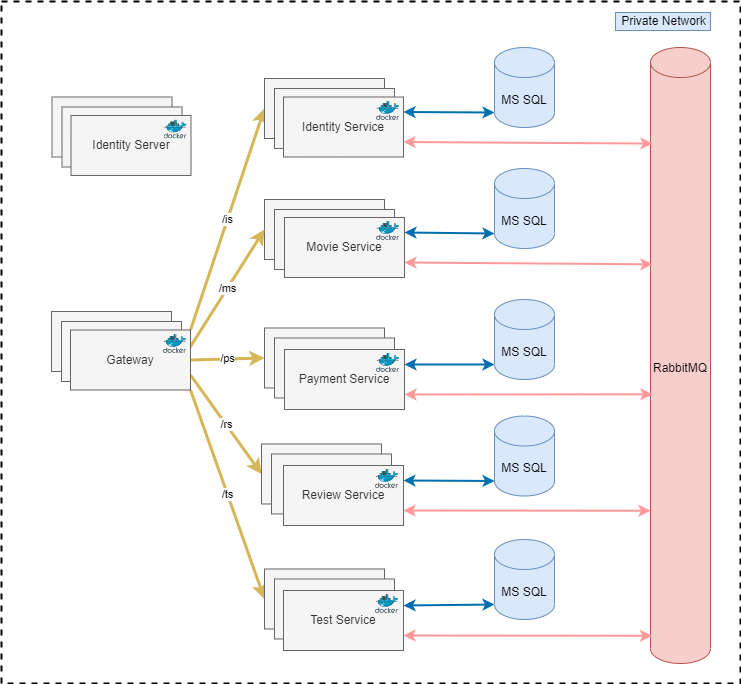

The diagram above was exported from draw.io. Its source (the exported page's mxGraphModel, read from the mxfile embedded in the PNG):
<mxGraphModel dx="1834" dy="1188" grid="0" gridSize="10" guides="1" tooltips="1" connect="1" arrows="1" fold="1" page="0" pageScale="1" pageWidth="827" pageHeight="1169" math="0" shadow="0">
  <root>
    <mxCell id="VvIa1sczMv5pocf-aeUb-0" />
    <mxCell id="VvIa1sczMv5pocf-aeUb-1" parent="VvIa1sczMv5pocf-aeUb-0" />
    <mxCell id="8TkGhMzJDVNN6pFFRsk9-0" value="" style="rounded=0;whiteSpace=wrap;html=1;fontStyle=1;fillColor=none;strokeWidth=2;dashed=1;" parent="VvIa1sczMv5pocf-aeUb-1" vertex="1">
      <mxGeometry x="-288" y="-7" width="739" height="682" as="geometry" />
    </mxCell>
    <mxCell id="l-PXkIVrGt7RDvv3uFvS-14" value="" style="group;fillColor=#f5f5f5;strokeColor=#666666;movable=1;resizable=1;rotatable=1;deletable=1;editable=1;connectable=1;fontColor=#333333;" vertex="1" connectable="0" parent="VvIa1sczMv5pocf-aeUb-1">
      <mxGeometry x="-5" y="209" width="120" height="60" as="geometry" />
    </mxCell>
    <mxCell id="l-PXkIVrGt7RDvv3uFvS-85" value="" style="group" vertex="1" connectable="0" parent="l-PXkIVrGt7RDvv3uFvS-14">
      <mxGeometry x="-20" y="-18" width="140" height="78" as="geometry" />
    </mxCell>
    <mxCell id="l-PXkIVrGt7RDvv3uFvS-82" value="" style="rounded=0;whiteSpace=wrap;html=1;fillColor=#f5f5f5;fontColor=#333333;strokeColor=#666666;" vertex="1" parent="l-PXkIVrGt7RDvv3uFvS-85">
      <mxGeometry width="120" height="60" as="geometry" />
    </mxCell>
    <mxCell id="l-PXkIVrGt7RDvv3uFvS-81" value="" style="rounded=0;whiteSpace=wrap;html=1;fillColor=#f5f5f5;fontColor=#333333;strokeColor=#666666;" vertex="1" parent="l-PXkIVrGt7RDvv3uFvS-85">
      <mxGeometry x="10" y="10" width="120" height="60" as="geometry" />
    </mxCell>
    <mxCell id="l-PXkIVrGt7RDvv3uFvS-15" value="Movie Service" style="rounded=0;whiteSpace=wrap;html=1;fillColor=#f5f5f5;fontColor=#333333;strokeColor=#666666;" vertex="1" parent="l-PXkIVrGt7RDvv3uFvS-85">
      <mxGeometry x="20" y="18" width="120" height="60" as="geometry" />
    </mxCell>
    <mxCell id="l-PXkIVrGt7RDvv3uFvS-16" value="" style="aspect=fixed;html=1;points=[];align=center;image;fontSize=12;image=img/lib/mscae/Docker.svg;strokeColor=#000000;strokeWidth=0;fillColor=none;" vertex="1" parent="l-PXkIVrGt7RDvv3uFvS-85">
      <mxGeometry x="112" y="22.000000000000014" width="23.12" height="18.96" as="geometry" />
    </mxCell>
    <mxCell id="sqeSvVJFWsEA9AuavhHC-9" value="/is" style="edgeStyle=none;html=1;startArrow=none;startFill=0;endArrow=classic;endFill=1;strokeWidth=3;fillColor=#fff2cc;strokeColor=#d6b656;entryX=0;entryY=0.5;entryDx=0;entryDy=0;exitX=1;exitY=0;exitDx=0;exitDy=0;" parent="VvIa1sczMv5pocf-aeUb-1" target="l-PXkIVrGt7RDvv3uFvS-72" edge="1" source="l-PXkIVrGt7RDvv3uFvS-93">
      <mxGeometry relative="1" as="geometry">
        <mxPoint x="-227" y="197" as="sourcePoint" />
      </mxGeometry>
    </mxCell>
    <mxCell id="sqeSvVJFWsEA9AuavhHC-11" value="/rs" style="edgeStyle=none;html=1;entryX=0;entryY=0.5;entryDx=0;entryDy=0;startArrow=none;startFill=0;endArrow=classic;endFill=1;strokeWidth=3;fillColor=#fff2cc;strokeColor=#d6b656;exitX=1;exitY=0.75;exitDx=0;exitDy=0;" parent="VvIa1sczMv5pocf-aeUb-1" target="l-PXkIVrGt7RDvv3uFvS-80" edge="1" source="l-PXkIVrGt7RDvv3uFvS-93">
      <mxGeometry relative="1" as="geometry">
        <mxPoint x="-186" y="366" as="sourcePoint" />
        <mxPoint x="20" y="542" as="targetPoint" />
      </mxGeometry>
    </mxCell>
    <mxCell id="8TkGhMzJDVNN6pFFRsk9-10" value="Private Network" style="text;html=1;align=center;verticalAlign=middle;resizable=0;points=[];autosize=1;strokeColor=#6c8ebf;fillColor=#dae8fc;" parent="VvIa1sczMv5pocf-aeUb-1" vertex="1">
      <mxGeometry x="326" y="4" width="95" height="18" as="geometry" />
    </mxCell>
    <mxCell id="l-PXkIVrGt7RDvv3uFvS-17" value="/ms" style="edgeStyle=none;html=1;entryX=0;entryY=0.5;entryDx=0;entryDy=0;startArrow=none;startFill=0;endArrow=classic;endFill=1;strokeWidth=3;fillColor=#fff2cc;strokeColor=#d6b656;exitX=0.993;exitY=0.298;exitDx=0;exitDy=0;exitPerimeter=0;" edge="1" parent="VvIa1sczMv5pocf-aeUb-1" source="l-PXkIVrGt7RDvv3uFvS-93" target="l-PXkIVrGt7RDvv3uFvS-82">
      <mxGeometry relative="1" as="geometry">
        <mxPoint x="-207" y="329.0365296803652" as="sourcePoint" />
        <mxPoint x="25" y="146" as="targetPoint" />
      </mxGeometry>
    </mxCell>
    <mxCell id="l-PXkIVrGt7RDvv3uFvS-29" value="/ps" style="edgeStyle=none;html=1;entryX=0;entryY=0.5;entryDx=0;entryDy=0;startArrow=none;startFill=0;endArrow=classic;endFill=1;strokeWidth=3;fillColor=#fff2cc;strokeColor=#d6b656;exitX=1;exitY=0.5;exitDx=0;exitDy=0;" edge="1" parent="VvIa1sczMv5pocf-aeUb-1" source="l-PXkIVrGt7RDvv3uFvS-93" target="l-PXkIVrGt7RDvv3uFvS-78">
      <mxGeometry relative="1" as="geometry">
        <mxPoint x="-207" y="350.7431963470319" as="sourcePoint" />
        <mxPoint x="29" y="276" as="targetPoint" />
      </mxGeometry>
    </mxCell>
    <mxCell id="l-PXkIVrGt7RDvv3uFvS-36" value="/ts" style="edgeStyle=none;html=1;startArrow=none;startFill=0;endArrow=classic;endFill=1;strokeWidth=3;fillColor=#fff2cc;strokeColor=#d6b656;entryX=0;entryY=0.5;entryDx=0;entryDy=0;exitX=1;exitY=1;exitDx=0;exitDy=0;" edge="1" parent="VvIa1sczMv5pocf-aeUb-1" source="l-PXkIVrGt7RDvv3uFvS-93" target="l-PXkIVrGt7RDvv3uFvS-75">
      <mxGeometry relative="1" as="geometry">
        <mxPoint x="-210.16418907633215" y="388" as="sourcePoint" />
        <mxPoint x="-1" y="527.16" as="targetPoint" />
      </mxGeometry>
    </mxCell>
    <mxCell id="l-PXkIVrGt7RDvv3uFvS-1" style="edgeStyle=none;html=1;startArrow=classic;startFill=1;fillColor=#1ba1e2;strokeColor=#006EAF;strokeWidth=2;exitX=0;exitY=1;exitDx=0;exitDy=-15;exitPerimeter=0;entryX=1;entryY=0.25;entryDx=0;entryDy=0;endSize=6;startSize=6;" edge="1" parent="VvIa1sczMv5pocf-aeUb-1" source="sqeSvVJFWsEA9AuavhHC-8" target="sqeSvVJFWsEA9AuavhHC-6">
      <mxGeometry relative="1" as="geometry">
        <mxPoint x="171" y="444" as="sourcePoint" />
        <mxPoint x="131" y="104" as="targetPoint" />
      </mxGeometry>
    </mxCell>
    <mxCell id="l-PXkIVrGt7RDvv3uFvS-50" value="MS SQL" style="shape=cylinder3;whiteSpace=wrap;html=1;boundedLbl=1;backgroundOutline=1;size=15;fillColor=#dae8fc;strokeColor=#6c8ebf;" vertex="1" parent="VvIa1sczMv5pocf-aeUb-1">
      <mxGeometry x="205" y="160" width="60" height="80" as="geometry" />
    </mxCell>
    <mxCell id="l-PXkIVrGt7RDvv3uFvS-51" style="edgeStyle=none;html=1;startArrow=classic;startFill=1;fillColor=#1ba1e2;strokeColor=#006EAF;strokeWidth=2;exitX=0;exitY=1;exitDx=0;exitDy=-15;exitPerimeter=0;entryX=1;entryY=0.25;entryDx=0;entryDy=0;" edge="1" source="l-PXkIVrGt7RDvv3uFvS-50" parent="VvIa1sczMv5pocf-aeUb-1" target="l-PXkIVrGt7RDvv3uFvS-15">
      <mxGeometry relative="1" as="geometry">
        <mxPoint x="170" y="563.5" as="sourcePoint" />
        <mxPoint x="135" y="198" as="targetPoint" />
      </mxGeometry>
    </mxCell>
    <mxCell id="l-PXkIVrGt7RDvv3uFvS-52" value="MS SQL" style="shape=cylinder3;whiteSpace=wrap;html=1;boundedLbl=1;backgroundOutline=1;size=15;fillColor=#dae8fc;strokeColor=#6c8ebf;" vertex="1" parent="VvIa1sczMv5pocf-aeUb-1">
      <mxGeometry x="205" y="291" width="60" height="80" as="geometry" />
    </mxCell>
    <mxCell id="l-PXkIVrGt7RDvv3uFvS-53" style="edgeStyle=none;html=1;startArrow=classic;startFill=1;fillColor=#1ba1e2;strokeColor=#006EAF;strokeWidth=2;exitX=0;exitY=1;exitDx=0;exitDy=-15;exitPerimeter=0;entryX=1;entryY=0.25;entryDx=0;entryDy=0;" edge="1" source="l-PXkIVrGt7RDvv3uFvS-52" parent="VvIa1sczMv5pocf-aeUb-1" target="l-PXkIVrGt7RDvv3uFvS-22">
      <mxGeometry relative="1" as="geometry">
        <mxPoint x="170" y="695.5" as="sourcePoint" />
        <mxPoint x="134" y="355" as="targetPoint" />
      </mxGeometry>
    </mxCell>
    <mxCell id="l-PXkIVrGt7RDvv3uFvS-55" value="MS SQL" style="shape=cylinder3;whiteSpace=wrap;html=1;boundedLbl=1;backgroundOutline=1;size=15;fillColor=#dae8fc;strokeColor=#6c8ebf;" vertex="1" parent="VvIa1sczMv5pocf-aeUb-1">
      <mxGeometry x="205" y="407.5" width="60" height="80" as="geometry" />
    </mxCell>
    <mxCell id="l-PXkIVrGt7RDvv3uFvS-56" style="edgeStyle=none;html=1;startArrow=classic;startFill=1;fillColor=#1ba1e2;strokeColor=#006EAF;strokeWidth=2;exitX=0;exitY=1;exitDx=0;exitDy=-15;exitPerimeter=0;entryX=1;entryY=0.25;entryDx=0;entryDy=0;" edge="1" source="l-PXkIVrGt7RDvv3uFvS-55" parent="VvIa1sczMv5pocf-aeUb-1" target="l-PXkIVrGt7RDvv3uFvS-25">
      <mxGeometry relative="1" as="geometry">
        <mxPoint x="171" y="811.5" as="sourcePoint" />
        <mxPoint x="135" y="471" as="targetPoint" />
      </mxGeometry>
    </mxCell>
    <mxCell id="l-PXkIVrGt7RDvv3uFvS-57" style="edgeStyle=none;html=1;startArrow=classic;startFill=1;fillColor=#1ba1e2;strokeColor=#006EAF;strokeWidth=2;exitX=0;exitY=1;exitDx=0;exitDy=-15;exitPerimeter=0;entryX=1;entryY=0.25;entryDx=0;entryDy=0;" edge="1" source="l-PXkIVrGt7RDvv3uFvS-58" parent="VvIa1sczMv5pocf-aeUb-1" target="l-PXkIVrGt7RDvv3uFvS-34">
      <mxGeometry relative="1" as="geometry">
        <mxPoint x="170" y="936.5" as="sourcePoint" />
        <mxPoint x="185" y="839" as="targetPoint" />
      </mxGeometry>
    </mxCell>
    <mxCell id="l-PXkIVrGt7RDvv3uFvS-58" value="MS SQL" style="shape=cylinder3;whiteSpace=wrap;html=1;boundedLbl=1;backgroundOutline=1;size=15;fillColor=#dae8fc;strokeColor=#6c8ebf;" vertex="1" parent="VvIa1sczMv5pocf-aeUb-1">
      <mxGeometry x="205" y="531" width="60" height="80" as="geometry" />
    </mxCell>
    <mxCell id="l-PXkIVrGt7RDvv3uFvS-62" value="&lt;p style=&quot;line-height: 120%;&quot;&gt;RabbitMQ&lt;/p&gt;" style="shape=cylinder3;whiteSpace=wrap;html=1;boundedLbl=1;backgroundOutline=1;size=15;fillColor=#f8cecc;strokeColor=#b85450;" vertex="1" parent="VvIa1sczMv5pocf-aeUb-1">
      <mxGeometry x="361" y="39" width="60" height="616" as="geometry" />
    </mxCell>
    <mxCell id="l-PXkIVrGt7RDvv3uFvS-66" style="edgeStyle=none;html=1;startArrow=classic;startFill=1;fillColor=#1ba1e2;strokeColor=#FF9999;strokeWidth=2;entryX=1;entryY=0.75;entryDx=0;entryDy=0;exitX=0.033;exitY=0.156;exitDx=0;exitDy=0;exitPerimeter=0;endSize=6;startSize=6;" edge="1" parent="VvIa1sczMv5pocf-aeUb-1" source="l-PXkIVrGt7RDvv3uFvS-62" target="sqeSvVJFWsEA9AuavhHC-6">
      <mxGeometry relative="1" as="geometry">
        <mxPoint x="151" y="131" as="sourcePoint" />
        <mxPoint x="144" y="88.5" as="targetPoint" />
      </mxGeometry>
    </mxCell>
    <mxCell id="sqeSvVJFWsEA9AuavhHC-8" value="MS SQL" style="shape=cylinder3;whiteSpace=wrap;html=1;boundedLbl=1;backgroundOutline=1;size=15;fillColor=#dae8fc;strokeColor=#6c8ebf;" parent="VvIa1sczMv5pocf-aeUb-1" vertex="1">
      <mxGeometry x="205" y="39" width="60" height="80" as="geometry" />
    </mxCell>
    <mxCell id="l-PXkIVrGt7RDvv3uFvS-68" style="edgeStyle=none;html=1;startArrow=classic;startFill=1;fillColor=#1ba1e2;strokeColor=#FF9999;strokeWidth=2;exitX=0.033;exitY=0.352;exitDx=0;exitDy=0;exitPerimeter=0;entryX=1;entryY=0.75;entryDx=0;entryDy=0;" edge="1" parent="VvIa1sczMv5pocf-aeUb-1" source="l-PXkIVrGt7RDvv3uFvS-62" target="l-PXkIVrGt7RDvv3uFvS-15">
      <mxGeometry relative="1" as="geometry">
        <mxPoint x="362.98" y="255.596" as="sourcePoint" />
        <mxPoint x="234" y="263" as="targetPoint" />
      </mxGeometry>
    </mxCell>
    <mxCell id="l-PXkIVrGt7RDvv3uFvS-69" style="edgeStyle=none;html=1;startArrow=classic;startFill=1;fillColor=#1ba1e2;strokeColor=#FF9999;strokeWidth=2;entryX=1;entryY=0.75;entryDx=0;entryDy=0;exitX=0.033;exitY=0.563;exitDx=0;exitDy=0;exitPerimeter=0;" edge="1" parent="VvIa1sczMv5pocf-aeUb-1" source="l-PXkIVrGt7RDvv3uFvS-62" target="l-PXkIVrGt7RDvv3uFvS-22">
      <mxGeometry relative="1" as="geometry">
        <mxPoint x="303" y="302" as="sourcePoint" />
        <mxPoint x="125" y="264" as="targetPoint" />
      </mxGeometry>
    </mxCell>
    <mxCell id="l-PXkIVrGt7RDvv3uFvS-70" style="edgeStyle=none;html=1;startArrow=classic;startFill=1;fillColor=#1ba1e2;strokeColor=#FF9999;strokeWidth=2;exitX=1;exitY=0.75;exitDx=0;exitDy=0;entryX=0;entryY=0.752;entryDx=0;entryDy=0;entryPerimeter=0;" edge="1" parent="VvIa1sczMv5pocf-aeUb-1" source="l-PXkIVrGt7RDvv3uFvS-25" target="l-PXkIVrGt7RDvv3uFvS-62">
      <mxGeometry relative="1" as="geometry">
        <mxPoint x="372.97999999999956" y="395.80799999999977" as="sourcePoint" />
        <mxPoint x="107" y="505" as="targetPoint" />
      </mxGeometry>
    </mxCell>
    <mxCell id="l-PXkIVrGt7RDvv3uFvS-71" style="edgeStyle=none;html=1;startArrow=classic;startFill=1;fillColor=#1ba1e2;strokeColor=#FF9999;strokeWidth=2;exitX=1;exitY=0.75;exitDx=0;exitDy=0;entryX=0.024;entryY=0.955;entryDx=0;entryDy=0;entryPerimeter=0;" edge="1" parent="VvIa1sczMv5pocf-aeUb-1" source="l-PXkIVrGt7RDvv3uFvS-34" target="l-PXkIVrGt7RDvv3uFvS-62">
      <mxGeometry relative="1" as="geometry">
        <mxPoint x="124" y="512" as="sourcePoint" />
        <mxPoint x="370.99999999999955" y="512.232" as="targetPoint" />
      </mxGeometry>
    </mxCell>
    <mxCell id="l-PXkIVrGt7RDvv3uFvS-21" value="" style="group;fillColor=#f5f5f5;fontColor=#333333;strokeColor=#666666;" vertex="1" connectable="0" parent="VvIa1sczMv5pocf-aeUb-1">
      <mxGeometry x="-5" y="341" width="120" height="60" as="geometry" />
    </mxCell>
    <mxCell id="l-PXkIVrGt7RDvv3uFvS-86" value="" style="group" vertex="1" connectable="0" parent="l-PXkIVrGt7RDvv3uFvS-21">
      <mxGeometry x="-20" y="-21.519999999999982" width="140" height="81.51999999999998" as="geometry" />
    </mxCell>
    <mxCell id="l-PXkIVrGt7RDvv3uFvS-78" value="" style="rounded=0;whiteSpace=wrap;html=1;fillColor=#f5f5f5;fontColor=#333333;strokeColor=#666666;" vertex="1" parent="l-PXkIVrGt7RDvv3uFvS-86">
      <mxGeometry width="120" height="60" as="geometry" />
    </mxCell>
    <mxCell id="l-PXkIVrGt7RDvv3uFvS-77" value="" style="rounded=0;whiteSpace=wrap;html=1;fillColor=#f5f5f5;fontColor=#333333;strokeColor=#666666;" vertex="1" parent="l-PXkIVrGt7RDvv3uFvS-86">
      <mxGeometry x="10" y="10" width="120" height="60" as="geometry" />
    </mxCell>
    <mxCell id="l-PXkIVrGt7RDvv3uFvS-22" value="Payment Service" style="rounded=0;whiteSpace=wrap;html=1;fillColor=#f5f5f5;fontColor=#333333;strokeColor=#666666;" vertex="1" parent="l-PXkIVrGt7RDvv3uFvS-86">
      <mxGeometry x="20" y="21.519999999999982" width="120" height="60" as="geometry" />
    </mxCell>
    <mxCell id="l-PXkIVrGt7RDvv3uFvS-23" value="" style="aspect=fixed;html=1;points=[];align=center;image;fontSize=12;image=img/lib/mscae/Docker.svg;strokeColor=#000000;strokeWidth=0;fillColor=none;imageAspect=1;fillOpacity=100;imageBorder=none;imageBackground=none;" vertex="1" parent="l-PXkIVrGt7RDvv3uFvS-86">
      <mxGeometry x="112" y="25.519999999999996" width="23.12" height="18.96" as="geometry" />
    </mxCell>
    <mxCell id="l-PXkIVrGt7RDvv3uFvS-24" value="" style="group;fillColor=#f5f5f5;fontColor=#333333;strokeColor=#666666;" vertex="1" connectable="0" parent="VvIa1sczMv5pocf-aeUb-1">
      <mxGeometry x="-6" y="457" width="120" height="60" as="geometry" />
    </mxCell>
    <mxCell id="l-PXkIVrGt7RDvv3uFvS-87" value="" style="group" vertex="1" connectable="0" parent="l-PXkIVrGt7RDvv3uFvS-24">
      <mxGeometry x="-22" y="-21.519999999999982" width="142" height="81.51999999999998" as="geometry" />
    </mxCell>
    <mxCell id="l-PXkIVrGt7RDvv3uFvS-80" value="" style="rounded=0;whiteSpace=wrap;html=1;fillColor=#f5f5f5;fontColor=#333333;strokeColor=#666666;" vertex="1" parent="l-PXkIVrGt7RDvv3uFvS-87">
      <mxGeometry width="120" height="60" as="geometry" />
    </mxCell>
    <mxCell id="l-PXkIVrGt7RDvv3uFvS-79" value="" style="rounded=0;whiteSpace=wrap;html=1;fillColor=#f5f5f5;fontColor=#333333;strokeColor=#666666;" vertex="1" parent="l-PXkIVrGt7RDvv3uFvS-87">
      <mxGeometry x="10" y="10" width="120" height="60" as="geometry" />
    </mxCell>
    <mxCell id="l-PXkIVrGt7RDvv3uFvS-25" value="Review Service" style="rounded=0;whiteSpace=wrap;html=1;fillColor=#f5f5f5;fontColor=#333333;strokeColor=#666666;" vertex="1" parent="l-PXkIVrGt7RDvv3uFvS-87">
      <mxGeometry x="22" y="21.519999999999982" width="120" height="60" as="geometry" />
    </mxCell>
    <mxCell id="l-PXkIVrGt7RDvv3uFvS-26" value="" style="aspect=fixed;html=1;points=[];align=center;image;fontSize=12;image=img/lib/mscae/Docker.svg;strokeColor=#000000;strokeWidth=0;fillColor=none;" vertex="1" parent="l-PXkIVrGt7RDvv3uFvS-87">
      <mxGeometry x="114" y="25.519999999999996" width="23.12" height="18.96" as="geometry" />
    </mxCell>
    <mxCell id="l-PXkIVrGt7RDvv3uFvS-83" value="" style="group" vertex="1" connectable="0" parent="VvIa1sczMv5pocf-aeUb-1">
      <mxGeometry x="-25" y="70" width="139" height="78.5" as="geometry" />
    </mxCell>
    <mxCell id="l-PXkIVrGt7RDvv3uFvS-84" value="" style="group" vertex="1" connectable="0" parent="l-PXkIVrGt7RDvv3uFvS-83">
      <mxGeometry width="139" height="78.5" as="geometry" />
    </mxCell>
    <mxCell id="l-PXkIVrGt7RDvv3uFvS-72" value="" style="rounded=0;whiteSpace=wrap;html=1;fillColor=#f5f5f5;fontColor=#333333;strokeColor=#666666;" vertex="1" parent="l-PXkIVrGt7RDvv3uFvS-84">
      <mxGeometry width="120" height="60" as="geometry" />
    </mxCell>
    <mxCell id="l-PXkIVrGt7RDvv3uFvS-74" value="" style="rounded=0;whiteSpace=wrap;html=1;fillColor=#f5f5f5;fontColor=#333333;strokeColor=#666666;" vertex="1" parent="l-PXkIVrGt7RDvv3uFvS-84">
      <mxGeometry x="10" y="10" width="120" height="60" as="geometry" />
    </mxCell>
    <mxCell id="sqeSvVJFWsEA9AuavhHC-6" value="Identity Service" style="rounded=0;whiteSpace=wrap;html=1;fillColor=#f5f5f5;fontColor=#333333;strokeColor=#666666;" parent="l-PXkIVrGt7RDvv3uFvS-84" vertex="1">
      <mxGeometry x="19" y="18.5" width="120" height="60" as="geometry" />
    </mxCell>
    <mxCell id="sqeSvVJFWsEA9AuavhHC-15" value="" style="aspect=fixed;html=1;points=[];align=center;image;fontSize=12;image=img/lib/mscae/Docker.svg;strokeColor=#000000;strokeWidth=0;fillColor=none;" parent="l-PXkIVrGt7RDvv3uFvS-84" vertex="1">
      <mxGeometry x="112" y="23.000000000000014" width="23.12" height="18.96" as="geometry" />
    </mxCell>
    <mxCell id="l-PXkIVrGt7RDvv3uFvS-88" value="" style="group" vertex="1" connectable="0" parent="VvIa1sczMv5pocf-aeUb-1">
      <mxGeometry x="-25" y="560.48" width="139" height="81.51999999999998" as="geometry" />
    </mxCell>
    <mxCell id="l-PXkIVrGt7RDvv3uFvS-75" value="" style="rounded=0;whiteSpace=wrap;html=1;fillColor=#f5f5f5;fontColor=#333333;strokeColor=#666666;" vertex="1" parent="l-PXkIVrGt7RDvv3uFvS-88">
      <mxGeometry width="120" height="60" as="geometry" />
    </mxCell>
    <mxCell id="l-PXkIVrGt7RDvv3uFvS-76" value="" style="rounded=0;whiteSpace=wrap;html=1;fillColor=#f5f5f5;fontColor=#333333;strokeColor=#666666;" vertex="1" parent="l-PXkIVrGt7RDvv3uFvS-88">
      <mxGeometry x="10" y="10" width="120" height="60" as="geometry" />
    </mxCell>
    <mxCell id="l-PXkIVrGt7RDvv3uFvS-34" value="Test Service" style="rounded=0;whiteSpace=wrap;html=1;fillColor=#f5f5f5;fontColor=#333333;strokeColor=#666666;" vertex="1" parent="l-PXkIVrGt7RDvv3uFvS-88">
      <mxGeometry x="19" y="21.519999999999982" width="120" height="60" as="geometry" />
    </mxCell>
    <mxCell id="l-PXkIVrGt7RDvv3uFvS-35" value="" style="aspect=fixed;html=1;points=[];align=center;image;fontSize=12;image=img/lib/mscae/Docker.svg;strokeColor=#000000;strokeWidth=0;fillColor=none;" vertex="1" parent="l-PXkIVrGt7RDvv3uFvS-88">
      <mxGeometry x="111" y="25.519999999999982" width="23.12" height="18.96" as="geometry" />
    </mxCell>
    <mxCell id="l-PXkIVrGt7RDvv3uFvS-89" value="" style="group" vertex="1" connectable="0" parent="VvIa1sczMv5pocf-aeUb-1">
      <mxGeometry x="-238" y="303" width="139" height="78.5" as="geometry" />
    </mxCell>
    <mxCell id="l-PXkIVrGt7RDvv3uFvS-90" value="" style="group" vertex="1" connectable="0" parent="l-PXkIVrGt7RDvv3uFvS-89">
      <mxGeometry width="139" height="78.5" as="geometry" />
    </mxCell>
    <mxCell id="l-PXkIVrGt7RDvv3uFvS-91" value="" style="rounded=0;whiteSpace=wrap;html=1;fillColor=#f5f5f5;fontColor=#333333;strokeColor=#666666;" vertex="1" parent="l-PXkIVrGt7RDvv3uFvS-90">
      <mxGeometry width="120" height="60" as="geometry" />
    </mxCell>
    <mxCell id="l-PXkIVrGt7RDvv3uFvS-92" value="" style="rounded=0;whiteSpace=wrap;html=1;fillColor=#f5f5f5;fontColor=#333333;strokeColor=#666666;" vertex="1" parent="l-PXkIVrGt7RDvv3uFvS-90">
      <mxGeometry x="10" y="10" width="120" height="60" as="geometry" />
    </mxCell>
    <mxCell id="l-PXkIVrGt7RDvv3uFvS-93" value="Gateway" style="rounded=0;whiteSpace=wrap;html=1;fillColor=#f5f5f5;fontColor=#333333;strokeColor=#666666;" vertex="1" parent="l-PXkIVrGt7RDvv3uFvS-90">
      <mxGeometry x="19" y="18.5" width="120" height="60" as="geometry" />
    </mxCell>
    <mxCell id="l-PXkIVrGt7RDvv3uFvS-94" value="" style="aspect=fixed;html=1;points=[];align=center;image;fontSize=12;image=img/lib/mscae/Docker.svg;strokeColor=#000000;strokeWidth=0;fillColor=none;" vertex="1" parent="l-PXkIVrGt7RDvv3uFvS-90">
      <mxGeometry x="112" y="23.000000000000014" width="23.12" height="18.96" as="geometry" />
    </mxCell>
    <mxCell id="l-PXkIVrGt7RDvv3uFvS-96" value="" style="group" vertex="1" connectable="0" parent="VvIa1sczMv5pocf-aeUb-1">
      <mxGeometry x="-237.5" y="88.5" width="139" height="78.5" as="geometry" />
    </mxCell>
    <mxCell id="l-PXkIVrGt7RDvv3uFvS-97" value="" style="group" vertex="1" connectable="0" parent="l-PXkIVrGt7RDvv3uFvS-96">
      <mxGeometry width="139" height="78.5" as="geometry" />
    </mxCell>
    <mxCell id="l-PXkIVrGt7RDvv3uFvS-98" value="" style="rounded=0;whiteSpace=wrap;html=1;fillColor=#f5f5f5;fontColor=#333333;strokeColor=#666666;" vertex="1" parent="l-PXkIVrGt7RDvv3uFvS-97">
      <mxGeometry width="120" height="60" as="geometry" />
    </mxCell>
    <mxCell id="l-PXkIVrGt7RDvv3uFvS-99" value="" style="rounded=0;whiteSpace=wrap;html=1;fillColor=#f5f5f5;fontColor=#333333;strokeColor=#666666;" vertex="1" parent="l-PXkIVrGt7RDvv3uFvS-97">
      <mxGeometry x="10" y="10" width="120" height="60" as="geometry" />
    </mxCell>
    <mxCell id="l-PXkIVrGt7RDvv3uFvS-100" value="Identity Server" style="rounded=0;whiteSpace=wrap;html=1;fillColor=#f5f5f5;fontColor=#333333;strokeColor=#666666;" vertex="1" parent="l-PXkIVrGt7RDvv3uFvS-97">
      <mxGeometry x="19" y="18.5" width="120" height="60" as="geometry" />
    </mxCell>
    <mxCell id="l-PXkIVrGt7RDvv3uFvS-101" value="" style="aspect=fixed;html=1;points=[];align=center;image;fontSize=12;image=img/lib/mscae/Docker.svg;strokeColor=#000000;strokeWidth=0;fillColor=none;" vertex="1" parent="l-PXkIVrGt7RDvv3uFvS-97">
      <mxGeometry x="112" y="23.000000000000014" width="23.12" height="18.96" as="geometry" />
    </mxCell>
  </root>
</mxGraphModel>